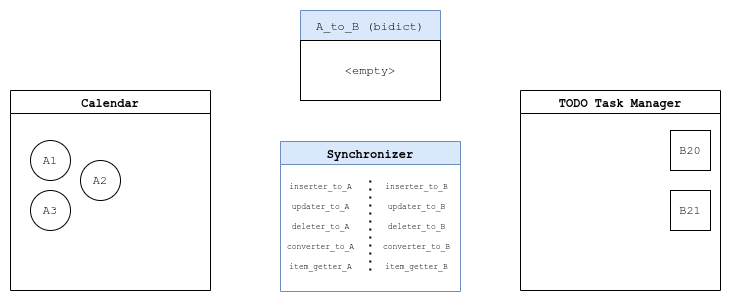

The diagram above was exported from draw.io. Its source (the exported page's mxGraphModel, read from the mxfile embedded in the PNG):
<mxGraphModel dx="1178" dy="652" grid="1" gridSize="10" guides="1" tooltips="1" connect="1" arrows="1" fold="1" page="1" pageScale="1" pageWidth="827" pageHeight="1169" math="0" shadow="0">
  <root>
    <mxCell id="WIyWlLk6GJQsqaUBKTNV-0" />
    <mxCell id="WIyWlLk6GJQsqaUBKTNV-1" parent="WIyWlLk6GJQsqaUBKTNV-0" />
    <mxCell id="UczhDD-ak8AhGgbR7AN6-11" value="Calendar" style="swimlane;fontFamily=Courier New;" parent="WIyWlLk6GJQsqaUBKTNV-1" vertex="1">
      <mxGeometry x="80" y="260" width="200" height="200" as="geometry" />
    </mxCell>
    <mxCell id="UczhDD-ak8AhGgbR7AN6-12" value="A1" style="ellipse;whiteSpace=wrap;html=1;aspect=fixed;fontFamily=Courier New;" parent="UczhDD-ak8AhGgbR7AN6-11" vertex="1">
      <mxGeometry x="20" y="50" width="40" height="40" as="geometry" />
    </mxCell>
    <mxCell id="UczhDD-ak8AhGgbR7AN6-14" value="A3" style="ellipse;whiteSpace=wrap;html=1;aspect=fixed;fontFamily=Courier New;" parent="UczhDD-ak8AhGgbR7AN6-11" vertex="1">
      <mxGeometry x="20" y="100" width="40" height="40" as="geometry" />
    </mxCell>
    <mxCell id="UczhDD-ak8AhGgbR7AN6-13" value="A2" style="ellipse;whiteSpace=wrap;html=1;aspect=fixed;fontFamily=Courier New;" parent="UczhDD-ak8AhGgbR7AN6-11" vertex="1">
      <mxGeometry x="70" y="70" width="40" height="40" as="geometry" />
    </mxCell>
    <mxCell id="UczhDD-ak8AhGgbR7AN6-16" value="TODO Task Manager" style="swimlane;fontFamily=Courier New;" parent="WIyWlLk6GJQsqaUBKTNV-1" vertex="1">
      <mxGeometry x="590" y="260" width="200" height="200" as="geometry" />
    </mxCell>
    <mxCell id="UczhDD-ak8AhGgbR7AN6-17" value="B20" style="rectangle;whiteSpace=wrap;html=1;aspect=fixed;fontFamily=Courier New;" parent="UczhDD-ak8AhGgbR7AN6-16" vertex="1">
      <mxGeometry x="150" y="40" width="40" height="40" as="geometry" />
    </mxCell>
    <mxCell id="UczhDD-ak8AhGgbR7AN6-21" value="B21" style="rectangle;whiteSpace=wrap;html=1;aspect=fixed;fontFamily=Courier New;" parent="UczhDD-ak8AhGgbR7AN6-16" vertex="1">
      <mxGeometry x="150" y="100" width="40" height="40" as="geometry" />
    </mxCell>
    <mxCell id="UczhDD-ak8AhGgbR7AN6-22" value="Synchronizer" style="swimlane;fontFamily=Courier New;fillColor=#dae8fc;strokeColor=#6c8ebf;" parent="WIyWlLk6GJQsqaUBKTNV-1" vertex="1">
      <mxGeometry x="350" y="311" width="180" height="150" as="geometry" />
    </mxCell>
    <mxCell id="UczhDD-ak8AhGgbR7AN6-31" value="" style="endArrow=none;dashed=1;html=1;dashPattern=1 3;strokeWidth=2;rounded=0;fontFamily=Courier New;" parent="UczhDD-ak8AhGgbR7AN6-22" edge="1">
      <mxGeometry width="50" height="50" relative="1" as="geometry">
        <mxPoint x="89.80000000000001" y="129" as="sourcePoint" />
        <mxPoint x="89.80000000000001" y="39" as="targetPoint" />
      </mxGeometry>
    </mxCell>
    <mxCell id="UczhDD-ak8AhGgbR7AN6-37" value="" style="group" parent="UczhDD-ak8AhGgbR7AN6-22" vertex="1" connectable="0">
      <mxGeometry y="35" width="85" height="100" as="geometry" />
    </mxCell>
    <mxCell id="UczhDD-ak8AhGgbR7AN6-32" value="inserter_to_A" style="text;html=1;align=center;verticalAlign=middle;resizable=0;points=[];autosize=1;strokeColor=none;fillColor=none;fontFamily=Courier New;fontSize=8;" parent="UczhDD-ak8AhGgbR7AN6-37" vertex="1">
      <mxGeometry width="80" height="20" as="geometry" />
    </mxCell>
    <mxCell id="UczhDD-ak8AhGgbR7AN6-33" value="updater_to_A" style="text;html=1;align=center;verticalAlign=middle;resizable=0;points=[];autosize=1;strokeColor=none;fillColor=none;fontFamily=Courier New;fontSize=8;" parent="UczhDD-ak8AhGgbR7AN6-37" vertex="1">
      <mxGeometry x="5" y="20" width="70" height="20" as="geometry" />
    </mxCell>
    <mxCell id="UczhDD-ak8AhGgbR7AN6-34" value="deleter_to_A" style="text;html=1;align=center;verticalAlign=middle;resizable=0;points=[];autosize=1;strokeColor=none;fillColor=none;fontFamily=Courier New;fontSize=8;" parent="UczhDD-ak8AhGgbR7AN6-37" vertex="1">
      <mxGeometry x="5" y="40" width="70" height="20" as="geometry" />
    </mxCell>
    <mxCell id="UczhDD-ak8AhGgbR7AN6-35" value="converter_to_A" style="text;html=1;align=center;verticalAlign=middle;resizable=0;points=[];autosize=1;strokeColor=none;fillColor=none;fontFamily=Courier New;fontSize=8;" parent="UczhDD-ak8AhGgbR7AN6-37" vertex="1">
      <mxGeometry y="60" width="80" height="20" as="geometry" />
    </mxCell>
    <mxCell id="UczhDD-ak8AhGgbR7AN6-36" value="item_getter_A" style="text;html=1;align=center;verticalAlign=middle;resizable=0;points=[];autosize=1;strokeColor=none;fillColor=none;fontFamily=Courier New;fontSize=8;" parent="UczhDD-ak8AhGgbR7AN6-37" vertex="1">
      <mxGeometry y="80" width="80" height="20" as="geometry" />
    </mxCell>
    <mxCell id="UczhDD-ak8AhGgbR7AN6-38" value="" style="group" parent="UczhDD-ak8AhGgbR7AN6-37" vertex="1" connectable="0">
      <mxGeometry x="96" width="80" height="100" as="geometry" />
    </mxCell>
    <mxCell id="UczhDD-ak8AhGgbR7AN6-39" value="inserter_to_B" style="text;html=1;align=center;verticalAlign=middle;resizable=0;points=[];autosize=1;strokeColor=none;fillColor=none;fontFamily=Courier New;fontSize=8;" parent="UczhDD-ak8AhGgbR7AN6-38" vertex="1">
      <mxGeometry width="80" height="20" as="geometry" />
    </mxCell>
    <mxCell id="UczhDD-ak8AhGgbR7AN6-40" value="updater_to_B" style="text;html=1;align=center;verticalAlign=middle;resizable=0;points=[];autosize=1;strokeColor=none;fillColor=none;fontFamily=Courier New;fontSize=8;" parent="UczhDD-ak8AhGgbR7AN6-38" vertex="1">
      <mxGeometry x="5" y="20" width="70" height="20" as="geometry" />
    </mxCell>
    <mxCell id="UczhDD-ak8AhGgbR7AN6-41" value="deleter_to_B" style="text;html=1;align=center;verticalAlign=middle;resizable=0;points=[];autosize=1;strokeColor=none;fillColor=none;fontFamily=Courier New;fontSize=8;" parent="UczhDD-ak8AhGgbR7AN6-38" vertex="1">
      <mxGeometry x="5" y="40" width="70" height="20" as="geometry" />
    </mxCell>
    <mxCell id="UczhDD-ak8AhGgbR7AN6-42" value="converter_to_B" style="text;html=1;align=center;verticalAlign=middle;resizable=0;points=[];autosize=1;strokeColor=none;fillColor=none;fontFamily=Courier New;fontSize=8;" parent="UczhDD-ak8AhGgbR7AN6-38" vertex="1">
      <mxGeometry y="60" width="80" height="20" as="geometry" />
    </mxCell>
    <mxCell id="UczhDD-ak8AhGgbR7AN6-43" value="item_getter_B" style="text;html=1;align=center;verticalAlign=middle;resizable=0;points=[];autosize=1;strokeColor=none;fillColor=none;fontFamily=Courier New;fontSize=8;" parent="UczhDD-ak8AhGgbR7AN6-38" vertex="1">
      <mxGeometry y="80" width="80" height="20" as="geometry" />
    </mxCell>
    <mxCell id="UczhDD-ak8AhGgbR7AN6-24" value="A_to_B (bidict)" style="swimlane;fontStyle=0;childLayout=stackLayout;horizontal=1;startSize=30;horizontalStack=0;resizeParent=1;resizeParentMax=0;resizeLast=0;collapsible=1;marginBottom=0;fontFamily=Courier New;fillColor=#dae8fc;strokeColor=#6c8ebf;" parent="WIyWlLk6GJQsqaUBKTNV-1" vertex="1">
      <mxGeometry x="370" y="180" width="140" height="90" as="geometry" />
    </mxCell>
    <mxCell id="UczhDD-ak8AhGgbR7AN6-28" value="&amp;lt;empty&amp;gt;" style="rounded=0;whiteSpace=wrap;html=1;fontFamily=Courier New;" parent="UczhDD-ak8AhGgbR7AN6-24" vertex="1">
      <mxGeometry y="30" width="140" height="60" as="geometry" />
    </mxCell>
  </root>
</mxGraphModel>